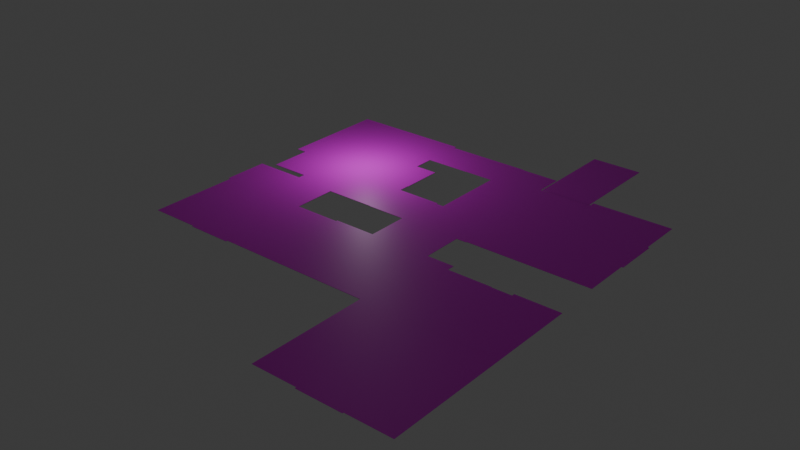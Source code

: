 # Source: Floor.blend  (saved by Blender 4.0.36; exported with 4.5.12 LTS)
import bpy
from mathutils import Matrix  # noqa: F401  (used for matrix-valued properties, if any)

bpy.ops.wm.read_factory_settings(use_empty=True)
scene = bpy.context.scene
scene.name = 'Scene'

# ---- collections
col_collection = bpy.data.collections.new('Collection'); scene.collection.children.link(col_collection)

# ---- images (referenced by path relative to the original .blend; pixels are not part of the script)
import os
ASSET_DIR = os.environ.get("B2B_ASSET_DIR", "")  # directory of the original .blend (textures are referenced by path, not embedded)
HERE = os.path.dirname(os.path.abspath(__file__))  # packed textures are extracted next to this script under _unpacked/

def load_image(name, relpath, width, height, colorspace="sRGB"):
    """Load a texture the original file referenced (path relative to the .blend, or extracted next to this script)."""
    p = next((c for c in (os.path.join(HERE, relpath), os.path.join(ASSET_DIR, relpath)) if relpath and os.path.exists(c)), "")
    if p:
        img = bpy.data.images.load(p, check_existing=True)
        img.name = name
    else:  # same state as the original file: an image datablock whose file is absent (Cycles renders it pink)
        img = bpy.data.images.new(name, width, height)
        img.source = "FILE"
        img.filepath = "//" + (relpath or name)
    img.colorspace_settings.name = colorspace
    return img
img_woodflooringashsuperwhite001_col_2k_jpg_004 = load_image('WoodFlooringAshSuperWhite001_COL_2K.jpg.004', 'WoodFlooringAshSuperWhite001_COL_2K.jpg', 1024, 1024, 'sRGB')
img_woodflooringashsuperwhite001_col_2k_jpg_008 = load_image('WoodFlooringAshSuperWhite001_COL_2K.jpg.008', 'WoodFlooringAshSuperWhite001_COL_2K.jpg', 1024, 1024, 'sRGB')
img_woodflooringashsuperwhite001_col_2k_jpg_011 = load_image('WoodFlooringAshSuperWhite001_COL_2K.jpg.011', 'WoodFlooringAshSuperWhite001_COL_2K.jpg', 1024, 1024, 'sRGB')
img_woodflooringashsuperwhite001_col_2k_jpg_012 = load_image('WoodFlooringAshSuperWhite001_COL_2K.jpg.012', 'WoodFlooringAshSuperWhite001_COL_2K.jpg', 1024, 1024, 'sRGB')
img_woodflooringashsuperwhite001_col_2k_jpg_016 = load_image('WoodFlooringAshSuperWhite001_COL_2K.jpg.016', 'WoodFlooringAshSuperWhite001_COL_2K.jpg', 1024, 1024, 'sRGB')
img_woodflooringashsuperwhite001_col_2k_jpg_017 = load_image('WoodFlooringAshSuperWhite001_COL_2K.jpg.017', 'WoodFlooringAshSuperWhite001_COL_2K.jpg', 1024, 1024, 'sRGB')
img_woodflooringashsuperwhite001_col_2k_jpg_018 = load_image('WoodFlooringAshSuperWhite001_COL_2K.jpg.018', 'WoodFlooringAshSuperWhite001_COL_2K.jpg', 1024, 1024, 'sRGB')
img_woodflooringashsuperwhite001_col_2k_jpg_019 = load_image('WoodFlooringAshSuperWhite001_COL_2K.jpg.019', 'WoodFlooringAshSuperWhite001_COL_2K.jpg', 1024, 1024, 'sRGB')
img_woodflooringashsuperwhite001_col_2k_jpg_020 = load_image('WoodFlooringAshSuperWhite001_COL_2K.jpg.020', 'WoodFlooringAshSuperWhite001_COL_2K.jpg', 1024, 1024, 'sRGB')
img_woodflooringashsuperwhite001_col_2k_jpg_021 = load_image('WoodFlooringAshSuperWhite001_COL_2K.jpg.021', 'WoodFlooringAshSuperWhite001_COL_2K.jpg', 1024, 1024, 'sRGB')
img_woodflooringashsuperwhite001_col_2k_jpg_022 = load_image('WoodFlooringAshSuperWhite001_COL_2K.jpg.022', 'WoodFlooringAshSuperWhite001_COL_2K.jpg', 1024, 1024, 'sRGB')

# ---- materials (node trees are filled in below, after node groups)
mat_material_001 = bpy.data.materials.new('Material.001')
mat_material_001.use_transparent_shadow = False
mat_material_002 = bpy.data.materials.new('Material.002')
mat_material_002.use_transparent_shadow = False
mat_material_003 = bpy.data.materials.new('Material.003')
mat_material_003.use_transparent_shadow = False
mat_material_004 = bpy.data.materials.new('Material.004')
mat_material_004.use_transparent_shadow = False
mat_material_005 = bpy.data.materials.new('Material.005')
mat_material_005.use_transparent_shadow = False
mat_material_006 = bpy.data.materials.new('Material.006')
mat_material_006.use_transparent_shadow = False
mat_material_008 = bpy.data.materials.new('Material.008')
mat_material_008.use_transparent_shadow = False
mat_material_009 = bpy.data.materials.new('Material.009')
mat_material_009.use_transparent_shadow = False
mat_material_012 = bpy.data.materials.new('Material.012')
mat_material_012.use_transparent_shadow = False
mat_material_016 = bpy.data.materials.new('Material.016')
mat_material_016.use_transparent_shadow = False
mat_material_019 = bpy.data.materials.new('Material.019')
mat_material_019.use_transparent_shadow = False

# ---- material node trees
mat_material_001.use_nodes = True; mat_material_001.node_tree.nodes.clear()
_N = mat_material_001.node_tree.nodes; _L = mat_material_001.node_tree.links
n0 = _N.new('ShaderNodeBsdfPrincipled'); n0.name = 'Principled BSDF'; n0.location = (10, 300)
n0.inputs[3].default_value = 1.45
n1 = _N.new('ShaderNodeOutputMaterial'); n1.name = 'Material Output'; n1.location = (300, 300)
n2 = _N.new('ShaderNodeTexImage'); n2.name = 'Image Texture'; n2.location = (-280, 275)
n2.image = img_woodflooringashsuperwhite001_col_2k_jpg_004
n2.extension = 'EXTEND'
_L.new(n0.outputs[0], n1.inputs[0])
_L.new(n2.outputs[0], n0.inputs[0])
n1.is_active_output = True
mat_material_002.use_nodes = True; mat_material_002.node_tree.nodes.clear()
_N = mat_material_002.node_tree.nodes; _L = mat_material_002.node_tree.links
n0 = _N.new('ShaderNodeBsdfPrincipled'); n0.name = 'Principled BSDF'; n0.location = (10, 300)
n0.inputs[3].default_value = 1.45
n1 = _N.new('ShaderNodeOutputMaterial'); n1.name = 'Material Output'; n1.location = (300, 300)
n2 = _N.new('ShaderNodeTexImage'); n2.name = 'Image Texture'; n2.location = (-280, 275)
n2.image = img_woodflooringashsuperwhite001_col_2k_jpg_008
n2.extension = 'EXTEND'
_L.new(n0.outputs[0], n1.inputs[0])
_L.new(n2.outputs[0], n0.inputs[0])
n1.is_active_output = True
mat_material_003.use_nodes = True; mat_material_003.node_tree.nodes.clear()
_N = mat_material_003.node_tree.nodes; _L = mat_material_003.node_tree.links
n0 = _N.new('ShaderNodeBsdfPrincipled'); n0.name = 'Principled BSDF'; n0.location = (10, 300)
n0.inputs[3].default_value = 1.45
n1 = _N.new('ShaderNodeOutputMaterial'); n1.name = 'Material Output'; n1.location = (300, 300)
n2 = _N.new('ShaderNodeTexImage'); n2.name = 'Image Texture'; n2.location = (-280, 275)
n2.image = img_woodflooringashsuperwhite001_col_2k_jpg_011
n2.extension = 'EXTEND'
_L.new(n0.outputs[0], n1.inputs[0])
_L.new(n2.outputs[0], n0.inputs[0])
n1.is_active_output = True
mat_material_004.use_nodes = True; mat_material_004.node_tree.nodes.clear()
_N = mat_material_004.node_tree.nodes; _L = mat_material_004.node_tree.links
n0 = _N.new('ShaderNodeBsdfPrincipled'); n0.name = 'Principled BSDF'; n0.location = (10, 300)
n0.inputs[3].default_value = 1.45
n1 = _N.new('ShaderNodeOutputMaterial'); n1.name = 'Material Output'; n1.location = (300, 300)
n2 = _N.new('ShaderNodeTexImage'); n2.name = 'Image Texture'; n2.location = (-280, 275)
n2.image = img_woodflooringashsuperwhite001_col_2k_jpg_012
n2.extension = 'EXTEND'
_L.new(n0.outputs[0], n1.inputs[0])
_L.new(n2.outputs[0], n0.inputs[0])
n1.is_active_output = True
mat_material_005.use_nodes = True; mat_material_005.node_tree.nodes.clear()
_N = mat_material_005.node_tree.nodes; _L = mat_material_005.node_tree.links
n0 = _N.new('ShaderNodeBsdfPrincipled'); n0.name = 'Principled BSDF'; n0.location = (10, 300)
n0.inputs[3].default_value = 1.45
n1 = _N.new('ShaderNodeOutputMaterial'); n1.name = 'Material Output'; n1.location = (300, 300)
n2 = _N.new('ShaderNodeTexImage'); n2.name = 'Image Texture'; n2.location = (-280, 275)
n2.image = img_woodflooringashsuperwhite001_col_2k_jpg_016
n2.extension = 'EXTEND'
_L.new(n0.outputs[0], n1.inputs[0])
_L.new(n2.outputs[0], n0.inputs[0])
n1.is_active_output = True
mat_material_006.use_nodes = True; mat_material_006.node_tree.nodes.clear()
_N = mat_material_006.node_tree.nodes; _L = mat_material_006.node_tree.links
n0 = _N.new('ShaderNodeBsdfPrincipled'); n0.name = 'Principled BSDF'; n0.location = (10, 300)
n0.inputs[3].default_value = 1.45
n1 = _N.new('ShaderNodeOutputMaterial'); n1.name = 'Material Output'; n1.location = (300, 300)
n2 = _N.new('ShaderNodeTexImage'); n2.name = 'Image Texture'; n2.location = (-280, 275)
n2.image = img_woodflooringashsuperwhite001_col_2k_jpg_017
n2.extension = 'EXTEND'
_L.new(n0.outputs[0], n1.inputs[0])
_L.new(n2.outputs[0], n0.inputs[0])
n1.is_active_output = True
mat_material_008.use_nodes = True; mat_material_008.node_tree.nodes.clear()
_N = mat_material_008.node_tree.nodes; _L = mat_material_008.node_tree.links
n0 = _N.new('ShaderNodeBsdfPrincipled'); n0.name = 'Principled BSDF'; n0.location = (10, 300)
n0.inputs[3].default_value = 1.45
n1 = _N.new('ShaderNodeOutputMaterial'); n1.name = 'Material Output'; n1.location = (300, 300)
n2 = _N.new('ShaderNodeTexImage'); n2.name = 'Image Texture'; n2.location = (-280, 275)
n2.image = img_woodflooringashsuperwhite001_col_2k_jpg_018
n2.extension = 'EXTEND'
_L.new(n0.outputs[0], n1.inputs[0])
_L.new(n2.outputs[0], n0.inputs[0])
n1.is_active_output = True
mat_material_009.use_nodes = True; mat_material_009.node_tree.nodes.clear()
_N = mat_material_009.node_tree.nodes; _L = mat_material_009.node_tree.links
n0 = _N.new('ShaderNodeBsdfPrincipled'); n0.name = 'Principled BSDF'; n0.location = (10, 300)
n0.inputs[3].default_value = 1.45
n1 = _N.new('ShaderNodeOutputMaterial'); n1.name = 'Material Output'; n1.location = (300, 300)
n2 = _N.new('ShaderNodeTexImage'); n2.name = 'Image Texture'; n2.location = (-280, 275)
n2.image = img_woodflooringashsuperwhite001_col_2k_jpg_019
n2.extension = 'EXTEND'
_L.new(n0.outputs[0], n1.inputs[0])
_L.new(n2.outputs[0], n0.inputs[0])
n1.is_active_output = True
mat_material_012.use_nodes = True; mat_material_012.node_tree.nodes.clear()
_N = mat_material_012.node_tree.nodes; _L = mat_material_012.node_tree.links
n0 = _N.new('ShaderNodeBsdfPrincipled'); n0.name = 'Principled BSDF'; n0.location = (10, 300)
n0.inputs[3].default_value = 1.45
n1 = _N.new('ShaderNodeOutputMaterial'); n1.name = 'Material Output'; n1.location = (300, 300)
n2 = _N.new('ShaderNodeTexImage'); n2.name = 'Image Texture'; n2.location = (-280, 275)
n2.image = img_woodflooringashsuperwhite001_col_2k_jpg_020
n2.extension = 'EXTEND'
_L.new(n0.outputs[0], n1.inputs[0])
_L.new(n2.outputs[0], n0.inputs[0])
n1.is_active_output = True
mat_material_016.use_nodes = True; mat_material_016.node_tree.nodes.clear()
_N = mat_material_016.node_tree.nodes; _L = mat_material_016.node_tree.links
n0 = _N.new('ShaderNodeBsdfPrincipled'); n0.name = 'Principled BSDF'; n0.location = (10, 300)
n0.inputs[3].default_value = 1.45
n1 = _N.new('ShaderNodeOutputMaterial'); n1.name = 'Material Output'; n1.location = (300, 300)
n2 = _N.new('ShaderNodeTexImage'); n2.name = 'Image Texture'; n2.location = (-280, 275)
n2.image = img_woodflooringashsuperwhite001_col_2k_jpg_021
n2.extension = 'EXTEND'
_L.new(n0.outputs[0], n1.inputs[0])
_L.new(n2.outputs[0], n0.inputs[0])
n1.is_active_output = True
mat_material_019.use_nodes = True; mat_material_019.node_tree.nodes.clear()
_N = mat_material_019.node_tree.nodes; _L = mat_material_019.node_tree.links
n0 = _N.new('ShaderNodeBsdfPrincipled'); n0.name = 'Principled BSDF'; n0.location = (10, 300)
n0.inputs[3].default_value = 1.45
n1 = _N.new('ShaderNodeOutputMaterial'); n1.name = 'Material Output'; n1.location = (300, 300)
n2 = _N.new('ShaderNodeTexImage'); n2.name = 'Image Texture'; n2.location = (-280, 275)
n2.image = img_woodflooringashsuperwhite001_col_2k_jpg_022
n2.extension = 'EXTEND'
_L.new(n0.outputs[0], n1.inputs[0])
_L.new(n2.outputs[0], n0.inputs[0])
n1.is_active_output = True

# ---- world
world_world = bpy.data.worlds.new('World'); scene.world = world_world
world_world.use_nodes = True; world_world.node_tree.nodes.clear()
_N = world_world.node_tree.nodes; _L = world_world.node_tree.links
n0 = _N.new('ShaderNodeOutputWorld'); n0.name = 'World Output'; n0.location = (300, 300)
n1 = _N.new('ShaderNodeBackground'); n1.name = 'Background'; n1.location = (10, 300)
n1.inputs[0].default_value = (0.05088, 0.05088, 0.05088, 1.0)
_L.new(n1.outputs[0], n0.inputs[0])
n0.is_active_output = True
world_world.color = (0.05088, 0.05088, 0.05088)
world_world.use_sun_shadow = False
world_world.sun_shadow_jitter_overblur = 0.0

# ---- lights
light_light = bpy.data.lights.new('Light', 'POINT')
light_light.transmission_factor = 0.0
light_light.use_soft_falloff = False
light_light.energy = 1000.0
light_light.shadow_soft_size = 0.1
light_light.shadow_maximum_resolution = 0.006
light_light.use_absolute_resolution = True

# ---- meshes
me_plane_001 = bpy.data.meshes.new('Plane.001')
me_plane_001.from_pydata([(12.51, 5.79e-06, -5.117), (15.86, 5.79e-06, -5.117), (12.51, 5.618e-06, -9.053), (15.86, 5.618e-06, -9.053), (-17.21, 5.935e-06, -1.802), (-13.26, 5.935e-06, -1.802), (-17.21, 5.772e-06, -5.536), (-13.26, 5.772e-06, -5.536), (-18.17, 5.516e-06, -11.39), (-13.26, 5.516e-06, -11.39), (-18.17, 5.598e-06, -9.498), (-13.26, 5.598e-06, -9.498), (-18.17, 5.772e-06, -5.536), (-13.26, 5.772e-06, -5.536), (-18.17, 5.598e-06, -9.498), (-13.26, 5.598e-06, -9.498), (-13.26, 5.76e-06, -5.802), (-9.275, 5.76e-06, -5.802), (-13.26, 5.625e-06, -8.89), (-9.275, 5.625e-06, -8.89), (-9.275, 5.76e-06, -5.793), (-5.294, 5.76e-06, -5.793), (-9.275, 5.598e-06, -9.51), (-5.294, 5.598e-06, -9.51), (-13.26, 5.625e-06, -8.89), (-9.275, 5.625e-06, -8.89), (-13.26, 5.452e-06, -12.85), (-9.275, 5.452e-06, -12.85), (-7.33, 5.452e-06, -12.85), (-7.33, 5.598e-06, -9.503), (-9.275, 5.452e-06, -12.85), (-9.275, 5.598e-06, -9.503), (-18.16, 5.516e-06, -11.39), (-13.26, 5.516e-06, -11.39), (-18.16, 5.349e-06, -15.2), (-13.26, 5.349e-06, -15.2), (-13.26, 5.452e-06, -12.85), (-7.33, 5.452e-06, -12.85), (-13.26, 5.349e-06, -15.2), (-7.33, 5.349e-06, -15.2), (-7.33, 5.516e-06, -11.39), (-3.353, 5.516e-06, -11.39), (-7.33, 5.361e-06, -14.93), (-3.353, 5.361e-06, -14.93), (-3.353, 5.514e-06, -11.42), (0.4291, 5.514e-06, -11.42), (-3.353, 5.361e-06, -14.93), (0.4291, 5.361e-06, -14.93), (0.4313, 5.809e-06, -4.677), (0.4313, 5.635e-06, -8.667), (-0.667, 5.809e-06, -4.677), (-0.667, 5.635e-06, -8.667), (4.572, 5.977e-06, -0.8452), (-1.354, 5.809e-06, -4.677), (-1.354, 5.977e-06, -0.8452), (4.572, 5.809e-06, -4.677), (-1.842, 6.135e-06, 2.785), (3.644, 6.135e-06, 2.785), (-1.842, 5.977e-06, -0.8482), (3.644, 5.977e-06, -0.8482), (-13.73, 6.142e-06, 2.931), (-9.741, 6.142e-06, 2.931), (-13.73, 5.934e-06, -1.826), (-9.741, 5.934e-06, -1.826), (-18.32, 6.136e-06, 2.811), (-13.73, 6.136e-06, 2.811), (-18.32, 5.962e-06, -1.177), (-13.73, 5.962e-06, -1.177), (0.4291, 5.471e-06, -12.42), (3.776, 5.471e-06, -12.42), (0.4291, 5.364e-06, -14.86), (3.776, 5.364e-06, -14.86), (0.4288, 5.674e-06, -7.76), (4.558, 5.674e-06, -7.76), (0.4288, 5.471e-06, -12.42), (4.558, 5.471e-06, -12.42), (0.4313, 5.809e-06, -4.677), (4.572, 5.809e-06, -4.677), (0.4313, 5.674e-06, -7.76), (4.572, 5.674e-06, -7.76), (-1.839, 6.325e-06, 7.118), (2.248, 6.325e-06, 7.118), (-1.839, 6.135e-06, 2.785), (2.248, 6.135e-06, 2.785), (-5.58, 6.325e-06, 7.117), (-1.839, 6.325e-06, 7.117), (-5.58, 6.135e-06, 2.785), (-1.839, 6.135e-06, 2.785), (2.248, 6.31e-06, 6.773), (6.108, 6.31e-06, 6.773), (2.248, 6.135e-06, 2.785), (6.108, 6.135e-06, 2.785), (-13.26, 5.934e-06, -1.818), (-9.278, 5.934e-06, -1.818), (-13.26, 5.76e-06, -5.802), (-9.278, 5.76e-06, -5.802), (-9.278, 5.934e-06, -1.818), (-5.342, 5.934e-06, -1.818), (-9.278, 5.76e-06, -5.793), (-5.342, 5.76e-06, -5.793), (-1.839, 6.483e-06, 10.74), (2.247, 6.483e-06, 10.74), (-1.839, 6.325e-06, 7.118), (2.247, 6.325e-06, 7.118), (2.247, 6.483e-06, 10.74), (6.108, 6.483e-06, 10.74), (2.247, 6.31e-06, 6.773), (6.108, 6.31e-06, 6.773), (-9.816, 6.483e-06, 10.74), (-5.575, 6.483e-06, 10.74), (-9.816, 6.325e-06, 7.113), (-5.575, 6.325e-06, 7.113), (-5.575, 6.483e-06, 10.74), (-1.839, 6.483e-06, 10.74), (-5.575, 6.325e-06, 7.117), (-1.839, 6.325e-06, 7.117), (0.4288, 5.514e-06, -11.42), (0.4288, 5.635e-06, -8.662), (-0.6528, 5.514e-06, -11.42), (-0.6528, 5.635e-06, -8.662), (-9.744, -0.001281, -0.8789), (-5.342, -0.001281, -0.8789), (-9.744, -0.001281, -1.818), (-5.342, -0.001281, -1.818), (-5.342, 5.977e-06, -0.8384), (-1.354, 5.977e-06, -0.8384), (-5.342, 5.803e-06, -4.827), (-1.354, 5.803e-06, -4.827), (-13.73, 6.49e-06, 10.89), (-9.804, 6.49e-06, 10.89), (-13.73, 6.325e-06, 7.113), (-9.804, 6.325e-06, 7.113), (-13.73, 6.325e-06, 7.113), (-5.58, 6.325e-06, 7.113), (-13.73, 6.142e-06, 2.929), (-5.58, 6.142e-06, 2.929), (-18.1, 6.484e-06, 10.76), (-13.73, 6.484e-06, 10.76), (-18.1, 6.316e-06, 6.917), (-13.73, 6.316e-06, 6.917), (-18.09, 6.316e-06, 6.917), (-13.73, 6.316e-06, 6.917), (-18.09, 6.136e-06, 2.811), (-13.73, 6.136e-06, 2.811), (6.104, 6.31e-06, 6.77), (10.07, 6.31e-06, 6.77), (6.104, 6.165e-06, 3.468), (10.07, 6.165e-06, 3.468), (3.947, 6.656e-06, 14.7), (7.93, 6.656e-06, 14.7), (3.947, 6.483e-06, 10.74), (7.93, 6.483e-06, 10.74), (3.949, 6.829e-06, 18.66), (7.937, 6.829e-06, 18.66), (3.949, 6.656e-06, 14.7), (7.937, 6.656e-06, 14.7), (3.949, 6.829e-06, 18.66), (7.937, 6.829e-06, 18.66), (3.949, 6.938e-06, 21.16), (7.937, 6.938e-06, 21.16), (7.937, 6.829e-06, 18.66), (11.89, 6.829e-06, 18.66), (7.937, 6.656e-06, 14.7), (11.89, 6.656e-06, 14.7), (7.937, 6.829e-06, 18.66), (11.9, 6.829e-06, 18.66), (7.937, 6.945e-06, 21.3), (11.9, 6.945e-06, 21.3), (11.89, 6.829e-06, 18.66), (15.86, 6.829e-06, 18.66), (11.89, 6.656e-06, 14.7), (15.86, 6.656e-06, 14.7), (11.9, 6.829e-06, 18.66), (15.86, 6.829e-06, 18.66), (11.9, 6.94e-06, 21.2), (15.86, 6.94e-06, 21.2), (7.926, 6.483e-06, 10.74), (11.89, 6.483e-06, 10.74), (7.926, 6.31e-06, 6.77), (11.89, 6.31e-06, 6.77), (7.93, 6.656e-06, 14.7), (11.89, 6.656e-06, 14.7), (7.93, 6.483e-06, 10.73), (11.89, 6.483e-06, 10.73), (11.89, 6.483e-06, 10.74), (15.86, 6.483e-06, 10.74), (11.89, 6.31e-06, 6.77), (15.86, 6.31e-06, 6.77), (11.89, 6.656e-06, 14.7), (15.86, 6.656e-06, 14.7), (11.89, 6.483e-06, 10.73), (15.86, 6.483e-06, 10.73), (10.07, 6.31e-06, 6.77), (11.87, 6.31e-06, 6.77), (10.07, 6.168e-06, 3.522), (11.87, 6.168e-06, 3.522), (11.87, 6.31e-06, 6.77), (15.86, 6.31e-06, 6.77), (11.87, 6.156e-06, 3.255), (15.86, 6.156e-06, 3.255), (4.572, 5.973e-06, -0.9246), (8.547, 5.973e-06, -0.9246), (4.572, 5.79e-06, -5.117), (8.547, 5.79e-06, -5.117), (8.547, 5.973e-06, -0.9246), (12.51, 5.973e-06, -0.9246), (8.547, 5.79e-06, -5.117), (12.51, 5.79e-06, -5.117), (4.558, 5.617e-06, -9.079), (8.547, 5.617e-06, -9.079), (4.554, 5.464e-06, -12.58), (8.542, 5.464e-06, -12.58), (4.558, 5.79e-06, -5.117), (8.547, 5.79e-06, -5.117), (4.558, 5.617e-06, -9.079), (8.547, 5.617e-06, -9.079), (8.547, 5.617e-06, -9.072), (12.51, 5.617e-06, -9.072), (8.547, 5.444e-06, -13.04), (12.51, 5.444e-06, -13.04), (8.544, 5.79e-06, -5.117), (12.51, 5.79e-06, -5.117), (8.544, 5.617e-06, -9.072), (12.51, 5.617e-06, -9.072), (12.51, 5.973e-06, -0.9246), (12.51, 5.79e-06, -5.117), (15.71, 5.973e-06, -0.9246), (15.71, 5.79e-06, -5.117), (12.51, 5.618e-06, -9.053), (12.51, 5.444e-06, -13.04), (15.7, 5.618e-06, -9.053), (15.7, 5.444e-06, -13.04), (3.908, 5.467e-06, -12.5), (8.419, 5.467e-06, -12.5), (3.908, 5.27e-06, -17.0), (8.419, 5.27e-06, -17.0), (3.908, 5.27e-06, -17.0), (8.419, 5.27e-06, -17.0), (3.908, 5.097e-06, -20.97), (8.419, 5.097e-06, -20.97), (7.926, 6.483e-06, 10.74), (7.926, 6.31e-06, 6.77), (6.108, 6.483e-06, 10.74), (6.108, 6.31e-06, 6.77), (12.51, -0.0342, -5.117), (15.86, -0.0342, -5.117), (12.51, -0.0342, -9.053), (15.86, -0.0342, -9.053), (-17.21, -0.0342, -1.802), (-13.26, -0.0342, -1.802), (-17.21, -0.0342, -5.536), (-13.26, -0.0342, -5.536), (-18.17, -0.0342, -11.39), (-13.26, -0.0342, -11.39), (-18.17, -0.0342, -9.498), (-13.26, -0.0342, -9.498), (-18.17, -0.0342, -5.536), (-13.26, -0.0342, -5.536), (-18.17, -0.0342, -9.498), (-13.26, -0.0342, -9.498), (-13.26, -0.0342, -5.802), (-9.275, -0.0342, -5.802), (-13.26, -0.0342, -8.89), (-9.275, -0.0342, -8.89), (-9.275, -0.0342, -5.793), (-5.294, -0.0342, -5.793), (-9.275, -0.0342, -9.51), (-5.294, -0.0342, -9.51), (-13.26, -0.0342, -8.89), (-9.275, -0.0342, -8.89), (-13.26, -0.0342, -12.85), (-9.275, -0.0342, -12.85), (-7.33, -0.0342, -12.85), (-7.33, -0.0342, -9.503), (-9.275, -0.0342, -12.85), (-9.275, -0.0342, -9.503), (-18.16, -0.0342, -11.39), (-13.26, -0.0342, -11.39), (-18.16, -0.0342, -15.2), (-13.26, -0.0342, -15.2), (-13.26, -0.0342, -12.85), (-7.33, -0.0342, -12.85), (-13.26, -0.0342, -15.2), (-7.33, -0.0342, -15.2), (-7.33, -0.0342, -11.39), (-3.353, -0.0342, -11.39), (-7.33, -0.0342, -14.93), (-3.353, -0.0342, -14.93), (-3.353, -0.0342, -11.42), (0.4291, -0.0342, -11.42), (-3.353, -0.0342, -14.93), (0.4291, -0.0342, -14.93), (0.4313, -0.0342, -4.677), (0.4313, -0.0342, -8.667), (-0.667, -0.0342, -4.677), (-0.667, -0.0342, -8.667), (4.572, -0.0342, -0.8452), (-1.354, -0.0342, -4.677), (-1.354, -0.0342, -0.8452), (4.572, -0.0342, -4.677), (-1.842, -0.0342, 2.785), (3.644, -0.0342, 2.785), (-1.842, -0.0342, -0.8482), (3.644, -0.0342, -0.8482), (-13.73, -0.0342, 2.931), (-9.741, -0.0342, 2.931), (-13.73, -0.0342, -1.826), (-9.741, -0.0342, -1.826), (-18.32, -0.0342, 2.811), (-13.73, -0.0342, 2.811), (-18.32, -0.0342, -1.177), (-13.73, -0.0342, -1.177), (0.4291, -0.0342, -12.42), (3.776, -0.0342, -12.42), (0.4291, -0.0342, -14.86), (3.776, -0.0342, -14.86), (0.4288, -0.0342, -7.76), (4.558, -0.0342, -7.76), (0.4288, -0.0342, -12.42), (4.558, -0.0342, -12.42), (0.4313, -0.0342, -4.677), (4.572, -0.0342, -4.677), (0.4313, -0.0342, -7.76), (4.572, -0.0342, -7.76), (-1.839, -0.0342, 7.118), (2.248, -0.0342, 7.118), (-1.839, -0.0342, 2.785), (2.248, -0.0342, 2.785), (-5.58, -0.0342, 7.117), (-1.839, -0.0342, 7.117), (-5.58, -0.0342, 2.785), (-1.839, -0.0342, 2.785), (2.248, -0.0342, 6.773), (6.108, -0.0342, 6.773), (2.248, -0.0342, 2.785), (6.108, -0.0342, 2.785), (-13.26, -0.0342, -1.818), (-9.278, -0.0342, -1.818), (-13.26, -0.0342, -5.802), (-9.278, -0.0342, -5.802), (-9.278, -0.0342, -1.818), (-5.342, -0.0342, -1.818), (-9.278, -0.0342, -5.793), (-5.342, -0.0342, -5.793), (-1.839, -0.0342, 10.74), (2.247, -0.0342, 10.74), (-1.839, -0.0342, 7.118), (2.247, -0.0342, 7.118), (2.247, -0.0342, 10.74), (6.108, -0.0342, 10.74), (2.247, -0.0342, 6.773), (6.108, -0.0342, 6.773), (-9.816, -0.0342, 10.74), (-5.575, -0.0342, 10.74), (-9.816, -0.0342, 7.113), (-5.575, -0.0342, 7.113), (-5.575, -0.0342, 10.74), (-1.839, -0.0342, 10.74), (-5.575, -0.0342, 7.117), (-1.839, -0.0342, 7.117), (0.4288, -0.0342, -11.42), (0.4288, -0.0342, -8.662), (-0.6528, -0.0342, -11.42), (-0.6528, -0.0342, -8.662), (-9.744, -0.03549, -0.8789), (-5.342, -0.03549, -0.8789), (-9.744, -0.03549, -1.818), (-5.342, -0.03549, -1.818), (-5.342, -0.0342, -0.8384), (-1.354, -0.0342, -0.8384), (-5.342, -0.0342, -4.827), (-1.354, -0.0342, -4.827), (-13.73, -0.0342, 10.89), (-9.804, -0.0342, 10.89), (-13.73, -0.0342, 7.113), (-9.804, -0.0342, 7.113), (-13.73, -0.0342, 7.113), (-5.58, -0.0342, 7.113), (-13.73, -0.0342, 2.929), (-5.58, -0.0342, 2.929), (-18.1, -0.0342, 10.76), (-13.73, -0.0342, 10.76), (-18.1, -0.0342, 6.917), (-13.73, -0.0342, 6.917), (-18.09, -0.0342, 6.917), (-13.73, -0.0342, 6.917), (-18.09, -0.0342, 2.811), (-13.73, -0.0342, 2.811), (6.104, -0.0342, 6.77), (10.07, -0.0342, 6.77), (6.104, -0.0342, 3.468), (10.07, -0.0342, 3.468), (3.947, -0.0342, 14.7), (7.93, -0.0342, 14.7), (3.947, -0.0342, 10.74), (7.93, -0.0342, 10.74), (3.949, -0.0342, 18.66), (7.937, -0.0342, 18.66), (3.949, -0.0342, 14.7), (7.937, -0.0342, 14.7), (3.949, -0.0342, 18.66), (7.937, -0.0342, 18.66), (3.949, -0.0342, 21.16), (7.937, -0.0342, 21.16), (7.937, -0.0342, 18.66), (11.89, -0.0342, 18.66), (7.937, -0.0342, 14.7), (11.89, -0.0342, 14.7), (7.937, -0.0342, 18.66), (11.9, -0.0342, 18.66), (7.937, -0.0342, 21.3), (11.9, -0.0342, 21.3), (11.89, -0.0342, 18.66), (15.86, -0.0342, 18.66), (11.89, -0.0342, 14.7), (15.86, -0.0342, 14.7), (11.9, -0.0342, 18.66), (15.86, -0.0342, 18.66), (11.9, -0.0342, 21.2), (15.86, -0.0342, 21.2), (7.926, -0.0342, 10.74), (11.89, -0.0342, 10.74), (7.926, -0.0342, 6.77), (11.89, -0.0342, 6.77), (7.93, -0.0342, 14.7), (11.89, -0.0342, 14.7), (7.93, -0.0342, 10.73), (11.89, -0.0342, 10.73), (11.89, -0.0342, 10.74), (15.86, -0.0342, 10.74), (11.89, -0.0342, 6.77), (15.86, -0.0342, 6.77), (11.89, -0.0342, 14.7), (15.86, -0.0342, 14.7), (11.89, -0.0342, 10.73), (15.86, -0.0342, 10.73), (10.07, -0.0342, 6.77), (11.87, -0.0342, 6.77), (10.07, -0.0342, 3.522), (11.87, -0.0342, 3.522), (11.87, -0.0342, 6.77), (15.86, -0.0342, 6.77), (11.87, -0.0342, 3.255), (15.86, -0.0342, 3.255), (4.572, -0.0342, -0.9246), (8.547, -0.0342, -0.9246), (4.572, -0.0342, -5.117), (8.547, -0.0342, -5.117), (8.547, -0.0342, -0.9246), (12.51, -0.0342, -0.9246), (8.547, -0.0342, -5.117), (12.51, -0.0342, -5.117), (4.558, -0.0342, -9.079), (8.547, -0.0342, -9.079), (4.554, -0.0342, -12.58), (8.542, -0.0342, -12.58), (4.558, -0.0342, -5.117), (8.547, -0.0342, -5.117), (4.558, -0.0342, -9.079), (8.547, -0.0342, -9.079), (8.547, -0.0342, -9.072), (12.51, -0.0342, -9.072), (8.547, -0.0342, -13.04), (12.51, -0.0342, -13.04), (8.544, -0.0342, -5.117), (12.51, -0.0342, -5.117), (8.544, -0.0342, -9.072), (12.51, -0.0342, -9.072), (12.51, -0.0342, -0.9246), (12.51, -0.0342, -5.117), (15.71, -0.0342, -0.9246), (15.71, -0.0342, -5.117), (12.51, -0.0342, -9.053), (12.51, -0.0342, -13.04), (15.7, -0.0342, -9.053), (15.7, -0.0342, -13.04), (3.908, -0.0342, -12.5), (8.419, -0.0342, -12.5), (3.908, -0.0342, -17.0), (8.419, -0.0342, -17.0), (3.908, -0.0342, -17.0), (8.419, -0.0342, -17.0), (3.908, -0.0342, -20.97), (8.419, -0.0342, -20.97), (7.926, -0.0342, 10.74), (7.926, -0.0342, 6.77), (6.108, -0.0342, 10.74), (6.108, -0.0342, 6.77)], [], [(0, 1, 3, 2), (4, 5, 7, 6), (10, 11, 9, 8), (12, 13, 15, 14), (16, 17, 19, 18), (20, 21, 23, 22), (24, 25, 27, 26), (31, 29, 28, 30), (32, 33, 35, 34), (36, 37, 39, 38), (40, 41, 43, 42), (44, 45, 47, 46), (50, 48, 49, 51), (54, 52, 55, 53), (56, 57, 59, 58), (60, 61, 63, 62), (64, 65, 67, 66), (68, 69, 71, 70), (72, 73, 75, 74), (76, 77, 79, 78), (80, 81, 83, 82), (84, 85, 87, 86), (88, 89, 91, 90), (92, 93, 95, 94), (96, 97, 99, 98), (100, 101, 103, 102), (104, 105, 107, 106), (108, 109, 111, 110), (112, 113, 115, 114), (119, 117, 116, 118), (120, 121, 123, 122), (124, 125, 127, 126), (128, 129, 131, 130), (132, 133, 135, 134), (136, 137, 139, 138), (140, 141, 143, 142), (144, 145, 147, 146), (148, 149, 151, 150), (152, 153, 155, 154), (158, 159, 157, 156), (160, 161, 163, 162), (166, 167, 165, 164), (168, 169, 171, 170), (174, 175, 173, 172), (176, 177, 179, 178), (180, 181, 183, 182), (184, 185, 187, 186), (188, 189, 191, 190), (192, 193, 195, 194), (196, 197, 199, 198), (200, 201, 203, 202), (204, 205, 207, 206), (208, 209, 211, 210), (212, 213, 215, 214), (216, 217, 219, 218), (220, 221, 223, 222), (224, 226, 227, 225), (228, 230, 231, 229), (232, 233, 235, 234), (236, 237, 239, 238), (242, 240, 241, 243), (244, 246, 247, 245), (248, 250, 251, 249), (254, 252, 253, 255), (256, 258, 259, 257), (260, 262, 263, 261), (264, 266, 267, 265), (268, 270, 271, 269), (275, 274, 272, 273), (276, 278, 279, 277), (280, 282, 283, 281), (284, 286, 287, 285), (288, 290, 291, 289), (294, 295, 293, 292), (298, 297, 299, 296), (300, 302, 303, 301), (304, 306, 307, 305), (308, 310, 311, 309), (312, 314, 315, 313), (316, 318, 319, 317), (320, 322, 323, 321), (324, 326, 327, 325), (328, 330, 331, 329), (332, 334, 335, 333), (336, 338, 339, 337), (340, 342, 343, 341), (344, 346, 347, 345), (348, 350, 351, 349), (352, 354, 355, 353), (356, 358, 359, 357), (363, 362, 360, 361), (364, 366, 367, 365), (368, 370, 371, 369), (372, 374, 375, 373), (376, 378, 379, 377), (380, 382, 383, 381), (384, 386, 387, 385), (388, 390, 391, 389), (392, 394, 395, 393), (396, 398, 399, 397), (402, 400, 401, 403), (404, 406, 407, 405), (410, 408, 409, 411), (412, 414, 415, 413), (418, 416, 417, 419), (420, 422, 423, 421), (424, 426, 427, 425), (428, 430, 431, 429), (432, 434, 435, 433), (436, 438, 439, 437), (440, 442, 443, 441), (444, 446, 447, 445), (448, 450, 451, 449), (452, 454, 455, 453), (456, 458, 459, 457), (460, 462, 463, 461), (464, 466, 467, 465), (468, 469, 471, 470), (472, 473, 475, 474), (476, 478, 479, 477), (480, 482, 483, 481), (486, 487, 485, 484), (147, 391, 390, 146), (42, 43, 287, 286), (148, 150, 394, 392), (44, 46, 290, 288), (149, 148, 392, 393), (45, 44, 288, 289), (151, 149, 393, 395), (47, 45, 289, 291), (150, 151, 395, 394), (46, 47, 291, 290), (152, 154, 398, 396), (50, 294, 292, 48), (153, 152, 396, 397), (48, 292, 293, 49), (155, 153, 397, 399), (49, 293, 295, 51), (154, 155, 399, 398), (51, 295, 294, 50), (159, 403, 401, 157), (52, 54, 298, 296), (157, 401, 400, 156), (53, 55, 299, 297), (156, 400, 402, 158), (54, 53, 297, 298), (158, 402, 403, 159), (55, 52, 296, 299), (162, 406, 404, 160), (58, 302, 300, 56), (160, 404, 405, 161), (56, 300, 301, 57), (161, 405, 407, 163), (57, 301, 303, 59), (163, 407, 406, 162), (59, 303, 302, 58), (165, 167, 411, 409), (62, 306, 304, 60), (164, 165, 409, 408), (60, 304, 305, 61), (166, 164, 408, 410), (61, 305, 307, 63), (167, 166, 410, 411), (63, 307, 306, 62), (170, 414, 412, 168), (66, 310, 308, 64), (168, 412, 413, 169), (64, 308, 309, 65), (169, 413, 415, 171), (65, 309, 311, 67), (171, 415, 414, 170), (67, 311, 310, 66), (175, 419, 417, 173), (68, 70, 314, 312), (173, 417, 416, 172), (69, 68, 312, 313), (172, 416, 418, 174), (71, 69, 313, 315), (174, 418, 419, 175), (70, 71, 315, 314), (178, 422, 420, 176), (72, 74, 318, 316), (176, 420, 421, 177), (73, 72, 316, 317), (177, 421, 423, 179), (75, 73, 317, 319), (179, 423, 422, 178), (74, 75, 319, 318), (182, 426, 424, 180), (76, 78, 322, 320), (180, 424, 425, 181), (77, 76, 320, 321), (181, 425, 427, 183), (79, 77, 321, 323), (183, 427, 426, 182), (78, 79, 323, 322), (184, 186, 430, 428), (82, 326, 324, 80), (185, 184, 428, 429), (80, 324, 325, 81), (187, 185, 429, 431), (81, 325, 327, 83), (186, 187, 431, 430), (83, 327, 326, 82), (188, 190, 434, 432), (84, 86, 330, 328), (189, 188, 432, 433), (85, 84, 328, 329), (191, 189, 433, 435), (87, 85, 329, 331), (190, 191, 435, 434), (86, 87, 331, 330), (192, 194, 438, 436), (88, 90, 334, 332), (193, 192, 436, 437), (89, 88, 332, 333), (195, 193, 437, 439), (91, 89, 333, 335), (194, 195, 439, 438), (90, 91, 335, 334), (198, 442, 440, 196), (92, 94, 338, 336), (196, 440, 441, 197), (93, 92, 336, 337), (197, 441, 443, 199), (95, 93, 337, 339), (199, 443, 442, 198), (94, 95, 339, 338), (200, 202, 446, 444), (98, 342, 340, 96), (201, 200, 444, 445), (96, 340, 341, 97), (203, 201, 445, 447), (97, 341, 343, 99), (202, 203, 447, 446), (99, 343, 342, 98), (206, 450, 448, 204), (102, 346, 344, 100), (204, 448, 449, 205), (100, 344, 345, 101), (205, 449, 451, 207), (101, 345, 347, 103), (207, 451, 450, 206), (103, 347, 346, 102), (210, 454, 452, 208), (106, 350, 348, 104), (0, 2, 246, 244), (208, 452, 453, 209), (104, 348, 349, 105), (1, 0, 244, 245), (209, 453, 455, 211), (105, 349, 351, 107), (3, 1, 245, 247), (211, 455, 454, 210), (107, 351, 350, 106), (2, 3, 247, 246), (212, 214, 458, 456), (108, 110, 354, 352), (4, 6, 250, 248), (213, 212, 456, 457), (109, 108, 352, 353), (5, 4, 248, 249), (215, 213, 457, 459), (111, 109, 353, 355), (7, 5, 249, 251), (214, 215, 459, 458), (110, 111, 355, 354), (6, 7, 251, 250), (216, 218, 462, 460), (112, 114, 358, 356), (9, 11, 255, 253), (217, 216, 460, 461), (113, 112, 356, 357), (8, 9, 253, 252), (219, 217, 461, 463), (115, 113, 357, 359), (10, 8, 252, 254), (218, 219, 463, 462), (114, 115, 359, 358), (11, 10, 254, 255), (222, 466, 464, 220), (116, 117, 361, 360), (12, 14, 258, 256), (220, 464, 465, 221), (118, 116, 360, 362), (13, 12, 256, 257), (221, 465, 467, 223), (117, 119, 363, 361), (15, 13, 257, 259), (223, 467, 466, 222), (119, 118, 362, 363), (14, 15, 259, 258), (225, 469, 468, 224), (122, 366, 364, 120), (18, 262, 260, 16), (227, 471, 469, 225), (120, 364, 365, 121), (16, 260, 261, 17), (224, 468, 470, 226), (121, 365, 367, 123), (17, 261, 263, 19), (226, 470, 471, 227), (123, 367, 366, 122), (19, 263, 262, 18), (229, 473, 472, 228), (124, 126, 370, 368), (20, 22, 266, 264), (231, 475, 473, 229), (125, 124, 368, 369), (21, 20, 264, 265), (228, 472, 474, 230), (127, 125, 369, 371), (23, 21, 265, 267), (230, 474, 475, 231), (126, 127, 371, 370), (22, 23, 267, 266), (232, 234, 478, 476), (130, 374, 372, 128), (26, 270, 268, 24), (233, 232, 476, 477), (128, 372, 373, 129), (24, 268, 269, 25), (235, 233, 477, 479), (129, 373, 375, 131), (25, 269, 271, 27), (234, 235, 479, 478), (131, 375, 374, 130), (27, 271, 270, 26), (238, 482, 480, 236), (134, 378, 376, 132), (28, 29, 273, 272), (236, 480, 481, 237), (132, 376, 377, 133), (30, 28, 272, 274), (237, 481, 483, 239), (133, 377, 379, 135), (29, 31, 275, 273), (239, 483, 482, 238), (135, 379, 378, 134), (31, 30, 274, 275), (240, 242, 486, 484), (138, 382, 380, 136), (34, 278, 276, 32), (241, 240, 484, 485), (136, 380, 381, 137), (32, 276, 277, 33), (243, 241, 485, 487), (137, 381, 383, 139), (33, 277, 279, 35), (242, 243, 487, 486), (139, 383, 382, 138), (35, 279, 278, 34), (142, 386, 384, 140), (36, 38, 282, 280), (140, 384, 385, 141), (37, 36, 280, 281), (141, 385, 387, 143), (39, 37, 281, 283), (143, 387, 386, 142), (38, 39, 283, 282), (146, 390, 388, 144), (40, 42, 286, 284), (144, 388, 389, 145), (41, 40, 284, 285), (145, 389, 391, 147), (43, 41, 285, 287)])
me_plane_001.polygons.foreach_set('material_index', [0, 1, 2, 3, 4, 5, 6, 7, 0, 0, 0, 0, 0, 0, 0, 0, 0, 0, 0, 0, 0, 0, 0, 8, 9, 0, 0, 0, 0, 0, 9, 10, 0, 0, 0, 0, 0, 0, 0, 0, 0, 0, 0, 0, 0, 0, 0, 0, 0, 0, 0, 0, 0, 0, 0, 0, 0, 0, 0, 0, 0, 0, 1, 2, 3, 4, 5, 6, 7, 0, 0, 0, 0, 0, 0, 0, 0, 0, 0, 0, 0, 0, 0, 0, 8, 9, 0, 0, 0, 0, 0, 9, 10, 0, 0, 0, 0, 0, 0, 0, 0, 0, 0, 0, 0, 0, 0, 0, 0, 0, 0, 0, 0, 0, 0, 0, 0, 0, 0, 0, 0, 0, 0, 0, 0, 0, 0, 0, 0, 0, 0, 0, 0, 0, 0, 0, 0, 0, 0, 0, 0, 0, 0, 0, 0, 0, 0, 0, 0, 0, 0, 0, 0, 0, 0, 0, 0, 0, 0, 0, 0, 0, 0, 0, 0, 0, 0, 0, 0, 0, 0, 0, 0, 0, 0, 0, 0, 0, 0, 0, 0, 0, 0, 0, 0, 0, 0, 0, 0, 0, 0, 0, 0, 0, 0, 0, 0, 0, 0, 0, 0, 0, 0, 0, 0, 0, 0, 0, 0, 0, 0, 0, 0, 0, 0, 0, 0, 0, 0, 0, 0, 8, 0, 8, 0, 8, 0, 8, 0, 9, 0, 9, 0, 9, 0, 9, 0, 0, 0, 0, 0, 0, 0, 0, 0, 0, 0, 0, 0, 0, 0, 0, 0, 0, 0, 0, 0, 0, 1, 0, 0, 1, 0, 0, 1, 0, 0, 1, 0, 0, 2, 0, 0, 2, 0, 0, 2, 0, 0, 2, 0, 0, 3, 0, 0, 3, 0, 0, 3, 0, 0, 3, 0, 9, 4, 0, 9, 4, 0, 9, 4, 0, 9, 4, 0, 10, 5, 0, 10, 5, 0, 10, 5, 0, 10, 5, 0, 0, 6, 0, 0, 6, 0, 0, 6, 0, 0, 6, 0, 0, 7, 0, 0, 7, 0, 0, 7, 0, 0, 7, 0, 0, 0, 0, 0, 0, 0, 0, 0, 0, 0, 0, 0, 0, 0, 0, 0, 0, 0, 0, 0, 0, 0, 0, 0, 0])
_uv = me_plane_001.uv_layers.new(name='UVMap')
_uv.uv.foreach_set('vector', [0.0, 0.0, 1.0, 0.0, 1.0, 1.0, 0.0, 1.0, 0.0, 0.0, 1.0, 0.0, 1.0, 1.0, 0.0, 1.0, 0.0, 0.4841, 1.0, 0.4841, 1.0, 1.0, 0.0, 1.0, 0.0, 0.0, 1.0, 0.0, 1.0, 1.0, 0.0, 1.0, 0.0, 0.0, 1.0, 0.0, 1.0, 1.0, 0.0, 1.0, 0.0, 0.0, 1.0, 0.0, 1.0, 0.9255, 0.0, 0.9255, 0.0, 0.0, 1.0, 0.0, 1.0, 1.0, 0.0, 1.0, 0.5, 0.174, 1.0, 0.174, 1.0, 1.0, 0.5, 1.0, 0.0, 0.0, 1.0, 0.0, 1.0, 1.0, 0.0, 1.0, 0.0, 0.0, 1.0, 0.0, 1.0, 0.4539, 0.0, 0.4539, 0.0, 0.0, 1.0, 0.0, 1.0, 1.0, 0.0, 1.0, 0.0, 0.0, 1.0, 0.0, 1.0, 0.8882, 0.0, 0.8882, 0.696, 0.0, 1.0, 0.0, 1.0, 1.0, 0.696, 1.0, 0.0, 0.1229, 0.5465, 0.1229, 0.5465, 1.0, 0.0, 1.0, 0.0, 0.0, 1.0, 0.0, 1.0, 1.0, 0.0, 1.0, 0.0, 0.0, 1.0, 0.0, 1.0, 1.0, 0.0, 1.0, 0.0, 0.0, 1.0, 0.0, 1.0, 1.0, 0.0, 1.0, 0.0, 0.0, 1.0, 0.0, 1.0, 0.7884, 0.0, 0.7884, 0.0, 0.0, 1.0, 0.0, 1.0, 1.0, 0.0, 1.0, 0.0, 0.0, 1.0, 0.0, 1.0, 1.0, 0.0, 1.0, 0.0, 0.0, 1.0, 0.0, 1.0, 1.0, 0.0, 1.0, 0.0, 0.0, 1.0, 0.0, 1.0, 1.0, 0.0, 1.0, 0.0, 0.0, 1.0, 0.0, 1.0, 1.0, 0.0, 1.0, 0.0, 0.0, 1.0, 0.0, 1.0, 1.0, 0.0, 1.0, 0.0, 0.0, 1.0, 0.0, 1.0, 1.0, 0.0, 1.0, 0.0, 0.0, 1.0, 0.0, 1.0, 1.0, 0.0, 1.0, 0.0, 0.0, 1.0, 0.0, 1.0, 1.0, 0.0, 1.0, 0.0, 0.0, 1.0, 0.0, 1.0, 1.0, 0.0, 1.0, 0.0, 0.0, 1.0, 0.0, 1.0, 1.0, 0.0, 1.0, 0.6746, 0.3079, 1.0, 0.3079, 1.0, 1.0, 0.6746, 1.0, 0.0, 0.0, 1.0, 0.0, 1.0, 0.2408, 0.0, 0.2408, 0.0, 0.0, 1.0, 0.0, 1.0, 1.0, 0.0, 1.0, 0.0, 0.0, 1.0, 0.0, 1.0, 1.0, 0.0, 1.0, 0.0, 0.0, 1.0, 0.0, 1.0, 1.0, 0.0, 1.0, 0.0, 0.0, 1.0, 0.0, 1.0, 1.0, 0.0, 1.0, 0.0, 0.0, 1.0, 0.0, 1.0, 1.0, 0.0, 1.0, 0.0, 0.0, 1.0, 0.0, 1.0, 1.0, 0.0, 1.0, 0.0, 0.0, 1.0, 0.0, 1.0, 1.0, 0.0, 1.0, 0.0, 0.0, 1.0, 0.0, 1.0, 1.0, 0.0, 1.0, 0.0, 0.3731, 1.0, 0.3731, 1.0, 1.0, 0.0, 1.0, 0.0, 0.0, 1.0, 0.0, 1.0, 1.0, 0.0, 1.0, 0.0, 0.3374, 1.0, 0.3374, 1.0, 1.0, 0.0, 1.0, 0.0, 0.0, 1.0, 0.0, 1.0, 1.0, 0.0, 1.0, 0.0, 0.362, 1.0, 0.362, 1.0, 1.0, 0.0, 1.0, 0.0, 0.0, 1.0, 0.0, 1.0, 1.0, 0.0, 1.0, 0.0, 0.0, 1.0, 0.0, 1.0, 1.0, 0.0, 1.0, 0.0, 0.0, 1.0, 0.0, 1.0, 1.0, 0.0, 1.0, 0.0, 0.0, 1.0, 0.0, 1.0, 1.0, 0.0, 1.0, 0.0, 0.0, 1.0, 0.0, 1.0, 1.0, 0.0, 1.0, 0.0, 0.0, 1.0, 0.0, 1.0, 1.0, 0.0, 1.0, 0.0, 0.0, 1.0, 0.0, 1.0, 1.0, 0.0, 1.0, 0.0, 0.0, 1.0, 0.0, 1.0, 1.0, 0.0, 1.0, 0.0, 0.0, 1.0, 0.0, 1.0, 1.0, 0.0, 1.0, 0.0, 0.0, 1.0, 0.0, 1.0, 1.0, 0.0, 1.0, 0.0, 0.0, 1.0, 0.0, 1.0, 1.0, 0.0, 1.0, 0.0, 0.0, 1.0, 0.0, 1.0, 1.0, 0.0, 1.0, 0.0, 0.0, 0.8048, 0.0, 0.8048, 1.0, 0.0, 1.0, 0.0, 0.0, 0.7989, 0.0, 0.7989, 1.0, 0.0, 1.0, 0.0, 0.0, 1.0, 0.0, 1.0, 1.0, 0.0, 1.0, 0.0, 0.0, 1.0, 0.0, 1.0, 1.0, 0.0, 1.0, 0.5795, 0.0, 1.0, 0.0, 1.0, 1.0, 0.5795, 1.0, 0.0, 0.0, 0.0, 1.0, 1.0, 1.0, 1.0, 0.0, 0.0, 0.0, 0.0, 1.0, 1.0, 1.0, 1.0, 0.0, 0.0, 0.4841, 0.0, 1.0, 1.0, 1.0, 1.0, 0.4841, 0.0, 0.0, 0.0, 1.0, 1.0, 1.0, 1.0, 0.0, 0.0, 0.0, 0.0, 1.0, 1.0, 1.0, 1.0, 0.0, 0.0, 0.0, 0.0, 0.9255, 1.0, 0.9255, 1.0, 0.0, 0.0, 0.0, 0.0, 1.0, 1.0, 1.0, 1.0, 0.0, 0.5, 0.174, 0.5, 1.0, 1.0, 1.0, 1.0, 0.174, 0.0, 0.0, 0.0, 1.0, 1.0, 1.0, 1.0, 0.0, 0.0, 0.0, 0.0, 0.4539, 1.0, 0.4539, 1.0, 0.0, 0.0, 0.0, 0.0, 1.0, 1.0, 1.0, 1.0, 0.0, 0.0, 0.0, 0.0, 0.8882, 1.0, 0.8882, 1.0, 0.0, 0.696, 0.0, 0.696, 1.0, 1.0, 1.0, 1.0, 0.0, 0.0, 0.1229, 0.0, 1.0, 0.5465, 1.0, 0.5465, 0.1229, 0.0, 0.0, 0.0, 1.0, 1.0, 1.0, 1.0, 0.0, 0.0, 0.0, 0.0, 1.0, 1.0, 1.0, 1.0, 0.0, 0.0, 0.0, 0.0, 1.0, 1.0, 1.0, 1.0, 0.0, 0.0, 0.0, 0.0, 0.7884, 1.0, 0.7884, 1.0, 0.0, 0.0, 0.0, 0.0, 1.0, 1.0, 1.0, 1.0, 0.0, 0.0, 0.0, 0.0, 1.0, 1.0, 1.0, 1.0, 0.0, 0.0, 0.0, 0.0, 1.0, 1.0, 1.0, 1.0, 0.0, 0.0, 0.0, 0.0, 1.0, 1.0, 1.0, 1.0, 0.0, 0.0, 0.0, 0.0, 1.0, 1.0, 1.0, 1.0, 0.0, 0.0, 0.0, 0.0, 1.0, 1.0, 1.0, 1.0, 0.0, 0.0, 0.0, 0.0, 1.0, 1.0, 1.0, 1.0, 0.0, 0.0, 0.0, 0.0, 1.0, 1.0, 1.0, 1.0, 0.0, 0.0, 0.0, 0.0, 1.0, 1.0, 1.0, 1.0, 0.0, 0.0, 0.0, 0.0, 1.0, 1.0, 1.0, 1.0, 0.0, 0.0, 0.0, 0.0, 1.0, 1.0, 1.0, 1.0, 0.0, 0.6746, 0.3079, 0.6746, 1.0, 1.0, 1.0, 1.0, 0.3079, 0.0, 0.0, 0.0, 0.2408, 1.0, 0.2408, 1.0, 0.0, 0.0, 0.0, 0.0, 1.0, 1.0, 1.0, 1.0, 0.0, 0.0, 0.0, 0.0, 1.0, 1.0, 1.0, 1.0, 0.0, 0.0, 0.0, 0.0, 1.0, 1.0, 1.0, 1.0, 0.0, 0.0, 0.0, 0.0, 1.0, 1.0, 1.0, 1.0, 0.0, 0.0, 0.0, 0.0, 1.0, 1.0, 1.0, 1.0, 0.0, 0.0, 0.0, 0.0, 1.0, 1.0, 1.0, 1.0, 0.0, 0.0, 0.0, 0.0, 1.0, 1.0, 1.0, 1.0, 0.0, 0.0, 0.0, 0.0, 1.0, 1.0, 1.0, 1.0, 0.0, 0.0, 0.3731, 0.0, 1.0, 1.0, 1.0, 1.0, 0.3731, 0.0, 0.0, 0.0, 1.0, 1.0, 1.0, 1.0, 0.0, 0.0, 0.3374, 0.0, 1.0, 1.0, 1.0, 1.0, 0.3374, 0.0, 0.0, 0.0, 1.0, 1.0, 1.0, 1.0, 0.0, 0.0, 0.362, 0.0, 1.0, 1.0, 1.0, 1.0, 0.362, 0.0, 0.0, 0.0, 1.0, 1.0, 1.0, 1.0, 0.0, 0.0, 0.0, 0.0, 1.0, 1.0, 1.0, 1.0, 0.0, 0.0, 0.0, 0.0, 1.0, 1.0, 1.0, 1.0, 0.0, 0.0, 0.0, 0.0, 1.0, 1.0, 1.0, 1.0, 0.0, 0.0, 0.0, 0.0, 1.0, 1.0, 1.0, 1.0, 0.0, 0.0, 0.0, 0.0, 1.0, 1.0, 1.0, 1.0, 0.0, 0.0, 0.0, 0.0, 1.0, 1.0, 1.0, 1.0, 0.0, 0.0, 0.0, 0.0, 1.0, 1.0, 1.0, 1.0, 0.0, 0.0, 0.0, 0.0, 1.0, 1.0, 1.0, 1.0, 0.0, 0.0, 0.0, 0.0, 1.0, 1.0, 1.0, 1.0, 0.0, 0.0, 0.0, 0.0, 1.0, 1.0, 1.0, 1.0, 0.0, 0.0, 0.0, 0.0, 1.0, 1.0, 1.0, 1.0, 0.0, 0.0, 0.0, 0.0, 1.0, 0.8048, 1.0, 0.8048, 0.0, 0.0, 0.0, 0.0, 1.0, 0.7989, 1.0, 0.7989, 0.0, 0.0, 0.0, 0.0, 1.0, 1.0, 1.0, 1.0, 0.0, 0.0, 0.0, 0.0, 1.0, 1.0, 1.0, 1.0, 0.0, 0.5795, 0.0, 0.5795, 1.0, 1.0, 1.0, 1.0, 0.0, 1.0, 1.0, 1.0, 1.0, 0.0, 1.0, 0.0, 1.0, 0.0, 1.0, 1.0, 1.0, 1.0, 1.0, 0.0, 1.0, 0.0, 0.0, 0.0, 1.0, 0.0, 1.0, 0.0, 0.0, 0.0, 0.0, 0.0, 0.8882, 0.0, 0.8882, 0.0, 0.0, 1.0, 0.0, 0.0, 0.0, 0.0, 0.0, 1.0, 0.0, 1.0, 0.0, 0.0, 0.0, 0.0, 0.0, 1.0, 0.0, 1.0, 1.0, 1.0, 0.0, 1.0, 0.0, 1.0, 1.0, 1.0, 0.8882, 1.0, 0.0, 1.0, 0.0, 1.0, 0.8882, 0.0, 1.0, 1.0, 1.0, 1.0, 1.0, 0.0, 1.0, 0.0, 0.8882, 1.0, 0.8882, 1.0, 0.8882, 0.0, 0.8882, 0.0, 0.0, 0.0, 1.0, 0.0, 1.0, 0.0, 0.0, 0.696, 0.0, 0.696, 0.0, 1.0, 0.0, 1.0, 0.0, 1.0, 0.0, 0.0, 0.0, 0.0, 0.0, 1.0, 0.0, 1.0, 0.0, 1.0, 0.0, 1.0, 1.0, 1.0, 1.0, 1.0, 1.0, 1.0, 0.0, 1.0, 0.0, 1.0, 1.0, 1.0, 1.0, 1.0, 1.0, 0.696, 1.0, 0.696, 1.0, 0.0, 1.0, 1.0, 1.0, 1.0, 1.0, 0.0, 1.0, 0.696, 1.0, 0.696, 1.0, 0.696, 0.0, 0.696, 0.0, 1.0, 0.3731, 1.0, 0.3731, 1.0, 1.0, 1.0, 1.0, 0.5465, 0.1229, 0.0, 0.1229, 0.0, 0.1229, 0.5465, 0.1229, 1.0, 1.0, 1.0, 1.0, 0.0, 1.0, 0.0, 1.0, 0.0, 1.0, 0.5465, 1.0, 0.5465, 1.0, 0.0, 1.0, 0.0, 1.0, 0.0, 1.0, 0.0, 0.3731, 0.0, 0.3731, 0.0, 0.1229, 0.0, 1.0, 0.0, 1.0, 0.0, 0.1229, 0.0, 0.3731, 0.0, 0.3731, 1.0, 0.3731, 1.0, 0.3731, 0.5465, 1.0, 0.5465, 0.1229, 0.5465, 0.1229, 0.5465, 1.0, 0.0, 1.0, 0.0, 1.0, 0.0, 0.0, 0.0, 0.0, 0.0, 1.0, 0.0, 1.0, 0.0, 0.0, 0.0, 0.0, 0.0, 0.0, 0.0, 0.0, 1.0, 0.0, 1.0, 0.0, 0.0, 0.0, 0.0, 0.0, 1.0, 0.0, 1.0, 0.0, 1.0, 0.0, 1.0, 0.0, 1.0, 1.0, 1.0, 1.0, 1.0, 0.0, 1.0, 0.0, 1.0, 1.0, 1.0, 1.0, 1.0, 1.0, 1.0, 1.0, 0.0, 1.0, 0.0, 1.0, 1.0, 1.0, 1.0, 1.0, 0.0, 1.0, 0.0, 1.0, 1.0, 1.0, 1.0, 0.3374, 1.0, 0.3374, 1.0, 1.0, 0.0, 1.0, 0.0, 1.0, 0.0, 0.0, 0.0, 0.0, 0.0, 1.0, 1.0, 1.0, 1.0, 1.0, 0.0, 1.0, 0.0, 0.0, 0.0, 0.0, 1.0, 0.0, 1.0, 0.0, 0.0, 0.3374, 0.0, 1.0, 0.0, 1.0, 0.0, 0.3374, 1.0, 0.0, 1.0, 0.0, 1.0, 1.0, 1.0, 1.0, 1.0, 0.3374, 0.0, 0.3374, 0.0, 0.3374, 1.0, 0.3374, 1.0, 1.0, 1.0, 1.0, 0.0, 1.0, 0.0, 1.0, 0.0, 1.0, 0.0, 1.0, 0.0, 0.0, 0.0, 0.0, 0.0, 1.0, 0.0, 1.0, 0.0, 0.0, 0.0, 0.0, 0.0, 0.0, 0.0, 0.0, 1.0, 0.0, 1.0, 0.0, 0.0, 0.0, 0.0, 0.0, 1.0, 0.0, 1.0, 0.0, 1.0, 0.0, 1.0, 0.0, 1.0, 1.0, 1.0, 1.0, 1.0, 0.0, 1.0, 0.0, 1.0, 1.0, 1.0, 1.0, 1.0, 1.0, 1.0, 1.0, 0.0, 1.0, 0.0, 1.0, 1.0, 1.0, 1.0, 1.0, 0.0, 1.0, 0.0, 1.0, 1.0, 0.362, 1.0, 0.362, 1.0, 1.0, 1.0, 1.0, 0.0, 0.0, 0.0, 0.7884, 0.0, 0.7884, 0.0, 0.0, 1.0, 1.0, 1.0, 1.0, 0.0, 1.0, 0.0, 1.0, 1.0, 0.0, 0.0, 0.0, 0.0, 0.0, 1.0, 0.0, 0.0, 1.0, 0.0, 1.0, 0.0, 0.362, 0.0, 0.362, 1.0, 0.7884, 1.0, 0.0, 1.0, 0.0, 1.0, 0.7884, 0.0, 0.362, 0.0, 0.362, 1.0, 0.362, 1.0, 0.362, 0.0, 0.7884, 1.0, 0.7884, 1.0, 0.7884, 0.0, 0.7884, 0.0, 1.0, 0.0, 1.0, 0.0, 0.0, 0.0, 0.0, 0.0, 0.0, 0.0, 1.0, 0.0, 1.0, 0.0, 0.0, 0.0, 0.0, 0.0, 0.0, 1.0, 0.0, 1.0, 0.0, 1.0, 0.0, 0.0, 0.0, 0.0, 0.0, 1.0, 0.0, 1.0, 0.0, 1.0, 0.0, 1.0, 1.0, 1.0, 1.0, 1.0, 1.0, 1.0, 0.0, 1.0, 0.0, 1.0, 1.0, 1.0, 1.0, 1.0, 1.0, 0.0, 1.0, 0.0, 1.0, 0.0, 1.0, 1.0, 1.0, 1.0, 1.0, 0.0, 1.0, 0.0, 1.0, 0.0, 1.0, 0.0, 0.0, 0.0, 0.0, 0.0, 0.0, 0.0, 1.0, 0.0, 1.0, 0.0, 0.0, 0.0, 0.0, 0.0, 0.0, 1.0, 0.0, 1.0, 0.0, 1.0, 0.0, 0.0, 0.0, 0.0, 0.0, 1.0, 0.0, 1.0, 0.0, 1.0, 0.0, 1.0, 1.0, 1.0, 1.0, 1.0, 1.0, 1.0, 0.0, 1.0, 0.0, 1.0, 1.0, 1.0, 1.0, 1.0, 1.0, 0.0, 1.0, 0.0, 1.0, 0.0, 1.0, 1.0, 1.0, 1.0, 1.0, 0.0, 1.0, 0.0, 0.0, 0.0, 1.0, 0.0, 1.0, 0.0, 0.0, 0.0, 1.0, 0.0, 1.0, 0.0, 0.0, 0.0, 0.0, 1.0, 0.0, 0.0, 0.0, 0.0, 0.0, 1.0, 0.0, 0.0, 0.0, 0.0, 0.0, 1.0, 0.0, 1.0, 0.0, 1.0, 1.0, 1.0, 0.0, 1.0, 0.0, 1.0, 1.0, 1.0, 0.0, 1.0, 0.0, 1.0, 1.0, 1.0, 1.0, 0.0, 1.0, 1.0, 1.0, 1.0, 1.0, 0.0, 1.0, 1.0, 1.0, 1.0, 1.0, 0.0, 1.0, 0.0, 1.0, 0.0, 0.0, 0.0, 1.0, 0.0, 1.0, 0.0, 0.0, 0.0, 0.0, 0.0, 1.0, 0.0, 1.0, 0.0, 0.0, 1.0, 0.0, 0.0, 0.0, 0.0, 0.0, 1.0, 0.0, 1.0, 0.0, 0.0, 0.0, 0.0, 0.0, 1.0, 0.0, 1.0, 1.0, 1.0, 0.0, 1.0, 0.0, 1.0, 1.0, 1.0, 1.0, 1.0, 0.0, 1.0, 0.0, 1.0, 1.0, 0.0, 1.0, 1.0, 1.0, 1.0, 1.0, 0.0, 1.0, 0.0, 1.0, 1.0, 1.0, 1.0, 1.0, 0.0, 1.0, 0.0, 0.0, 0.0, 1.0, 0.0, 1.0, 0.0, 0.0, 0.0, 0.0, 0.0, 1.0, 0.0, 1.0, 0.0, 0.0, 1.0, 0.0, 0.0, 0.0, 0.0, 0.0, 1.0, 0.0, 1.0, 0.0, 0.0, 0.0, 0.0, 0.0, 1.0, 0.0, 1.0, 1.0, 1.0, 0.0, 1.0, 0.0, 1.0, 1.0, 1.0, 1.0, 1.0, 0.0, 1.0, 0.0, 1.0, 1.0, 0.0, 1.0, 1.0, 1.0, 1.0, 1.0, 0.0, 1.0, 0.0, 1.0, 1.0, 1.0, 1.0, 1.0, 0.0, 1.0, 0.0, 1.0, 0.0, 1.0, 0.0, 0.0, 0.0, 0.0, 0.0, 0.0, 0.0, 1.0, 0.0, 1.0, 0.0, 0.0, 0.0, 0.0, 0.0, 0.0, 1.0, 0.0, 1.0, 0.0, 1.0, 0.0, 0.0, 0.0, 0.0, 0.0, 1.0, 0.0, 1.0, 0.0, 1.0, 0.0, 1.0, 1.0, 1.0, 1.0, 1.0, 1.0, 1.0, 0.0, 1.0, 0.0, 1.0, 1.0, 1.0, 1.0, 1.0, 1.0, 0.0, 1.0, 0.0, 1.0, 0.0, 1.0, 1.0, 1.0, 1.0, 1.0, 0.0, 1.0, 0.0, 0.0, 0.0, 1.0, 0.0, 1.0, 0.0, 0.0, 0.0, 1.0, 0.0, 1.0, 0.0, 0.0, 0.0, 0.0, 1.0, 0.0, 0.0, 0.0, 0.0, 0.0, 1.0, 0.0, 0.0, 0.0, 0.0, 0.0, 1.0, 0.0, 1.0, 0.0, 1.0, 1.0, 1.0, 0.0, 1.0, 0.0, 1.0, 1.0, 1.0, 0.0, 1.0, 0.0, 1.0, 1.0, 1.0, 1.0, 0.0, 1.0, 1.0, 1.0, 1.0, 1.0, 0.0, 1.0, 1.0, 1.0, 1.0, 1.0, 0.0, 1.0, 0.0, 1.0, 0.0, 1.0, 0.0, 1.0, 0.0, 0.0, 0.0, 0.0, 0.0, 1.0, 0.0, 1.0, 0.0, 0.0, 0.0, 0.0, 0.0, 0.0, 0.0, 0.0, 1.0, 0.0, 1.0, 0.0, 0.0, 0.0, 0.0, 0.0, 1.0, 0.0, 1.0, 0.0, 1.0, 0.0, 1.0, 0.0, 1.0, 1.0, 1.0, 1.0, 1.0, 0.0, 1.0, 0.0, 1.0, 1.0, 1.0, 1.0, 1.0, 1.0, 1.0, 1.0, 0.0, 1.0, 0.0, 1.0, 1.0, 1.0, 1.0, 1.0, 0.0, 1.0, 0.0, 1.0, 0.0, 1.0, 0.0, 1.0, 0.0, 0.0, 0.0, 0.0, 0.0, 1.0, 0.0, 1.0, 0.0, 0.0, 0.0, 0.0, 0.0, 0.0, 0.0, 1.0, 0.0, 1.0, 0.0, 0.0, 0.0, 0.0, 0.0, 0.0, 1.0, 0.0, 1.0, 0.0, 0.0, 0.0, 0.0, 0.0, 1.0, 0.0, 1.0, 0.0, 1.0, 0.0, 0.0, 0.0, 0.0, 0.0, 1.0, 0.0, 1.0, 0.0, 1.0, 0.0, 1.0, 1.0, 1.0, 1.0, 1.0, 0.0, 1.0, 0.0, 1.0, 1.0, 1.0, 1.0, 1.0, 1.0, 1.0, 0.0, 1.0, 0.0, 1.0, 1.0, 1.0, 1.0, 1.0, 1.0, 0.0, 1.0, 0.0, 1.0, 1.0, 1.0, 1.0, 1.0, 0.0, 1.0, 0.0, 1.0, 0.0, 1.0, 1.0, 1.0, 1.0, 1.0, 0.0, 1.0, 0.0, 0.0, 0.0, 1.0, 0.0, 1.0, 0.0, 0.0, 0.0, 0.0, 0.0, 1.0, 0.0, 1.0, 0.0, 0.0, 0.0, 0.0, 0.0, 1.0, 0.0, 1.0, 0.0, 0.0, 1.0, 0.0, 0.0, 0.0, 0.0, 0.0, 1.0, 0.0, 1.0, 0.0, 0.0, 0.0, 0.0, 0.0, 1.0, 0.0, 1.0, 0.0, 0.0, 0.0, 0.0, 0.0, 1.0, 0.0, 1.0, 1.0, 1.0, 0.0, 1.0, 0.0, 1.0, 1.0, 1.0, 1.0, 1.0, 0.0, 1.0, 0.0, 1.0, 1.0, 1.0, 1.0, 1.0, 0.0, 1.0, 0.0, 1.0, 1.0, 0.0, 1.0, 1.0, 1.0, 1.0, 1.0, 0.0, 1.0, 0.0, 1.0, 1.0, 1.0, 1.0, 1.0, 0.0, 1.0, 0.0, 1.0, 1.0, 1.0, 1.0, 1.0, 0.0, 1.0, 0.0, 0.0, 0.0, 1.0, 0.0, 1.0, 0.0, 0.0, 0.0, 0.0, 0.0, 1.0, 0.0, 1.0, 0.0, 0.0, 1.0, 1.0, 1.0, 0.4841, 1.0, 0.4841, 1.0, 1.0, 1.0, 0.0, 0.0, 0.0, 0.0, 0.0, 1.0, 0.0, 1.0, 0.0, 0.0, 0.0, 0.0, 0.0, 1.0, 0.0, 0.0, 1.0, 1.0, 1.0, 1.0, 1.0, 0.0, 1.0, 1.0, 1.0, 1.0, 0.0, 1.0, 0.0, 1.0, 1.0, 1.0, 1.0, 1.0, 0.0, 1.0, 0.0, 1.0, 1.0, 0.0, 0.4841, 0.0, 1.0, 0.0, 1.0, 0.0, 0.4841, 0.0, 1.0, 1.0, 1.0, 1.0, 1.0, 0.0, 1.0, 0.0, 1.0, 1.0, 1.0, 1.0, 1.0, 0.0, 1.0, 1.0, 0.4841, 0.0, 0.4841, 0.0, 0.4841, 1.0, 0.4841, 0.0, 1.0, 0.0, 1.0, 0.0, 0.0, 0.0, 0.0, 1.0, 1.0, 1.0, 0.3079, 1.0, 0.3079, 1.0, 1.0, 0.0, 0.0, 0.0, 1.0, 0.0, 1.0, 0.0, 0.0, 0.0, 0.0, 0.0, 0.0, 1.0, 0.0, 1.0, 0.0, 0.6746, 1.0, 1.0, 1.0, 1.0, 1.0, 0.6746, 1.0, 1.0, 0.0, 0.0, 0.0, 0.0, 0.0, 1.0, 0.0, 1.0, 0.0, 1.0, 0.0, 1.0, 1.0, 1.0, 1.0, 1.0, 0.3079, 0.6746, 0.3079, 0.6746, 0.3079, 1.0, 0.3079, 1.0, 1.0, 1.0, 0.0, 1.0, 0.0, 1.0, 1.0, 1.0, 1.0, 1.0, 1.0, 0.0, 1.0, 0.0, 1.0, 0.6746, 0.3079, 0.6746, 1.0, 0.6746, 1.0, 0.6746, 0.3079, 0.0, 1.0, 1.0, 1.0, 1.0, 1.0, 0.0, 1.0, 0.0, 1.0, 0.0, 1.0, 0.0, 0.0, 0.0, 0.0, 0.0, 0.2408, 0.0, 0.2408, 0.0, 0.0, 0.0, 0.0, 0.0, 1.0, 0.0, 1.0, 0.0, 0.0, 0.0, 0.0, 0.8048, 1.0, 0.8048, 1.0, 0.0, 1.0, 0.0, 1.0, 0.0, 0.0, 0.0, 0.0, 1.0, 0.0, 1.0, 0.0, 0.0, 0.0, 0.0, 0.0, 1.0, 0.0, 1.0, 0.0, 0.0, 0.0, 0.0, 0.0, 0.8048, 0.0, 0.8048, 0.0, 1.0, 0.0, 1.0, 0.0, 1.0, 0.2408, 1.0, 0.2408, 1.0, 0.0, 1.0, 0.0, 1.0, 1.0, 1.0, 1.0, 0.8048, 0.0, 0.8048, 0.0, 0.8048, 1.0, 0.8048, 1.0, 1.0, 0.2408, 1.0, 0.2408, 0.0, 0.2408, 0.0, 0.2408, 1.0, 1.0, 1.0, 1.0, 0.0, 1.0, 0.0, 1.0, 0.0, 1.0, 0.0, 1.0, 0.0, 0.0, 0.0, 0.0, 0.0, 0.0, 0.0, 1.0, 0.0, 1.0, 0.0, 0.0, 0.0, 0.0, 0.0, 0.9255, 0.0, 0.9255, 0.0, 0.0, 0.7989, 1.0, 0.7989, 1.0, 0.0, 1.0, 0.0, 1.0, 1.0, 0.0, 0.0, 0.0, 0.0, 0.0, 1.0, 0.0, 1.0, 0.0, 0.0, 0.0, 0.0, 0.0, 1.0, 0.0, 0.0, 0.0, 0.0, 0.0, 0.7989, 0.0, 0.7989, 0.0, 1.0, 1.0, 1.0, 0.0, 1.0, 0.0, 1.0, 1.0, 1.0, 0.9255, 1.0, 0.0, 1.0, 0.0, 1.0, 0.9255, 0.7989, 0.0, 0.7989, 0.0, 0.7989, 1.0, 0.7989, 1.0, 0.0, 1.0, 1.0, 1.0, 1.0, 1.0, 0.0, 1.0, 0.0, 0.9255, 1.0, 0.9255, 1.0, 0.9255, 0.0, 0.9255, 0.0, 0.0, 0.0, 1.0, 0.0, 1.0, 0.0, 0.0, 0.0, 1.0, 0.0, 1.0, 0.0, 0.0, 0.0, 0.0, 0.0, 1.0, 0.0, 1.0, 0.0, 0.0, 0.0, 0.0, 1.0, 0.0, 0.0, 0.0, 0.0, 0.0, 1.0, 0.0, 0.0, 0.0, 0.0, 0.0, 1.0, 0.0, 1.0, 0.0, 0.0, 0.0, 0.0, 0.0, 1.0, 0.0, 1.0, 0.0, 1.0, 1.0, 1.0, 0.0, 1.0, 0.0, 1.0, 1.0, 1.0, 0.0, 1.0, 0.0, 1.0, 1.0, 1.0, 1.0, 1.0, 0.0, 1.0, 0.0, 1.0, 1.0, 1.0, 1.0, 0.0, 1.0, 1.0, 1.0, 1.0, 1.0, 0.0, 1.0, 1.0, 1.0, 1.0, 1.0, 0.0, 1.0, 0.0, 1.0, 1.0, 1.0, 1.0, 1.0, 0.0, 1.0, 0.0, 1.0, 0.0, 1.0, 0.0, 1.0, 0.0, 0.0, 0.0, 0.0, 0.0, 1.0, 0.0, 1.0, 0.0, 0.0, 0.0, 0.0, 1.0, 1.0, 1.0, 0.174, 1.0, 0.174, 1.0, 1.0, 0.0, 0.0, 0.0, 0.0, 1.0, 0.0, 1.0, 0.0, 0.0, 0.0, 0.0, 0.0, 1.0, 0.0, 1.0, 0.0, 0.5, 1.0, 1.0, 1.0, 1.0, 1.0, 0.5, 1.0, 1.0, 0.0, 1.0, 0.0, 1.0, 1.0, 1.0, 1.0, 1.0, 0.0, 1.0, 0.0, 1.0, 1.0, 1.0, 1.0, 1.0, 0.174, 0.5, 0.174, 0.5, 0.174, 1.0, 0.174, 1.0, 1.0, 1.0, 1.0, 0.0, 1.0, 0.0, 1.0, 1.0, 1.0, 1.0, 1.0, 0.0, 1.0, 0.0, 1.0, 0.5, 0.174, 0.5, 1.0, 0.5, 1.0, 0.5, 0.174, 1.0, 0.0, 0.5795, 0.0, 0.5795, 0.0, 1.0, 0.0, 0.0, 1.0, 0.0, 1.0, 0.0, 0.0, 0.0, 0.0, 0.0, 1.0, 0.0, 1.0, 0.0, 0.0, 0.0, 0.0, 1.0, 1.0, 1.0, 0.0, 1.0, 0.0, 1.0, 1.0, 0.0, 0.0, 0.0, 0.0, 1.0, 0.0, 1.0, 0.0, 0.0, 0.0, 0.0, 0.0, 1.0, 0.0, 1.0, 0.0, 0.5795, 1.0, 1.0, 1.0, 1.0, 1.0, 0.5795, 1.0, 1.0, 0.0, 1.0, 0.0, 1.0, 1.0, 1.0, 1.0, 1.0, 0.0, 1.0, 0.0, 1.0, 1.0, 1.0, 1.0, 0.5795, 0.0, 0.5795, 1.0, 0.5795, 1.0, 0.5795, 0.0, 1.0, 1.0, 1.0, 1.0, 0.0, 1.0, 0.0, 1.0, 1.0, 1.0, 1.0, 1.0, 0.0, 1.0, 0.0, 1.0, 0.0, 1.0, 0.0, 1.0, 0.0, 0.0, 0.0, 0.0, 0.0, 0.0, 0.0, 0.4539, 0.0, 0.4539, 0.0, 0.0, 0.0, 0.0, 0.0, 0.0, 1.0, 0.0, 1.0, 0.0, 1.0, 0.0, 0.0, 0.0, 0.0, 0.0, 1.0, 0.0, 1.0, 0.0, 1.0, 0.0, 1.0, 1.0, 1.0, 1.0, 1.0, 0.4539, 1.0, 0.0, 1.0, 0.0, 1.0, 0.4539, 1.0, 1.0, 1.0, 1.0, 0.0, 1.0, 0.0, 1.0, 0.0, 0.4539, 1.0, 0.4539, 1.0, 0.4539, 0.0, 0.4539, 0.0, 1.0, 0.0, 1.0, 0.0, 0.0, 0.0, 0.0, 0.0, 0.0, 0.0, 1.0, 0.0, 1.0, 0.0, 0.0, 0.0, 0.0, 0.0, 0.0, 1.0, 0.0, 1.0, 0.0, 1.0, 0.0, 0.0, 0.0, 0.0, 0.0, 1.0, 0.0, 1.0, 0.0, 1.0, 0.0, 1.0, 1.0, 1.0, 1.0, 1.0, 1.0, 1.0, 0.0, 1.0, 0.0, 1.0, 1.0])
me_plane_001.materials.append(mat_material_001)
me_plane_001.materials.append(mat_material_002)
me_plane_001.materials.append(mat_material_003)
me_plane_001.materials.append(mat_material_004)
me_plane_001.materials.append(mat_material_005)
me_plane_001.materials.append(mat_material_006)
me_plane_001.materials.append(mat_material_008)
me_plane_001.materials.append(mat_material_009)
me_plane_001.materials.append(mat_material_012)
me_plane_001.materials.append(mat_material_016)
me_plane_001.materials.append(mat_material_019)
me_plane_001.update()

# ---- objects
ob_light = bpy.data.objects.new('Light', light_light)
ob_floor = bpy.data.objects.new('Floor', me_plane_001)

# ---- transforms, parenting, visibility, modifiers, constraints
ob_light.location = (4.076, 1.005, 5.904)
ob_light.rotation_euler = (0.6503, 0.05522, 1.866)
ob_light.lock_rotations_4d = False
ob_light.empty_display_type = 'ARROWS'
ob_light.color = (0.0, 0.0, 0.0, 0.0)
ob_light.lineart.crease_threshold = 0.0
ob_floor.location = (15.0, -5.592, -6.014e-06)
ob_floor.rotation_euler = (1.571, 0.0, 0.0)

# ---- collection membership
col_collection.objects.link(ob_light)
col_collection.objects.link(ob_floor)

# ---- scene / render settings (as saved in the file)
scene.frame_start = 1; scene.frame_end = 250; scene.frame_set(1)
scene.render.engine = 'BLENDER_EEVEE_NEXT'
scene.cycles.sampling_pattern = 'TABULATED_SOBOL'
bpy.context.view_layer.update()

# ---- added for rendering (the .blend has no active camera): camera
cam_auto = bpy.data.cameras.new('AutoCamera')
cam_auto.lens = 50.0
cam_auto.sensor_width = 36.0
cam_auto.clip_end = 1000.0
ob_auto_camera = bpy.data.objects.new('AutoCamera', cam_auto)
scene.collection.objects.link(ob_auto_camera)
ob_auto_camera.location = (64.0624, -66.1122, 40.2177)
ob_auto_camera.rotation_euler = (1.09748, -7.21219e-08, 0.694738)
scene.camera = ob_auto_camera
bpy.context.view_layer.update()
